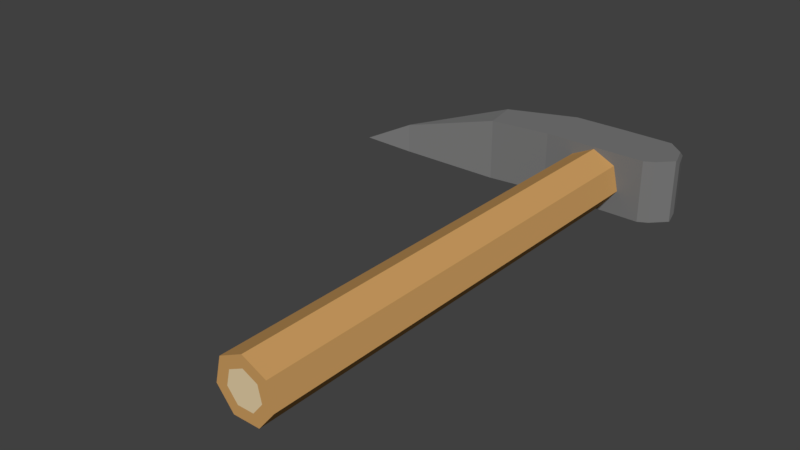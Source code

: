 # Source: ClimbingPick.blend  (saved by Blender 3.0.42; exported with 4.5.12 LTS)
import bpy
from mathutils import Matrix  # noqa: F401  (used for matrix-valued properties, if any)

bpy.ops.wm.read_factory_settings(use_empty=True)
scene = bpy.context.scene
scene.name = 'Scene'

# ---- collections
col_collection_1 = bpy.data.collections.new('Collection 1'); scene.collection.children.link(col_collection_1)

# ---- materials (node trees are filled in below, after node groups)
mat_climbingpickwood = bpy.data.materials.new('ClimbingPickWood')
mat_climbingpickwood.alpha_threshold = 0.0
mat_climbingpickwood.use_transparent_shadow = False
mat_climbingpickwood.diffuse_color = (0.6152, 0.3419, 0.1193, 1.0)
mat_climbingpickwood.roughness = 0.5
mat_climbingpickwooddetail2 = bpy.data.materials.new('ClimbingPickWoodDetail2')
mat_climbingpickwooddetail2.alpha_threshold = 0.0
mat_climbingpickwooddetail2.use_transparent_shadow = False
mat_climbingpickwooddetail2.diffuse_color = (0.8, 0.6375, 0.3894, 1.0)
mat_climbingpickwooddetail2.roughness = 0.5
mat_climbingpickblade = bpy.data.materials.new('ClimbingPickBlade')
mat_climbingpickblade.alpha_threshold = 0.0
mat_climbingpickblade.use_transparent_shadow = False
mat_climbingpickblade.diffuse_color = (0.1902, 0.1902, 0.1902, 1.0)
mat_climbingpickblade.roughness = 0.5

# ---- material node trees

# ---- world
world_world = bpy.data.worlds.new('World'); scene.world = world_world
world_world.color = (0.05088, 0.05088, 0.05088)
world_world.use_sun_shadow = False
world_world.sun_shadow_jitter_overblur = 0.0
world_world.cycles.sampling_method = 'MANUAL'

# ---- meshes
me_cylinder_001 = bpy.data.meshes.new('Cylinder.001')
me_cylinder_001.from_pydata([(-0.4696, -0.1204, -0.03528), (-0.4696, -0.1204, 0.03528), (0.1815, 0.01703, -0.075), (0.1815, 0.01703, 0.075), (-0.2697, -0.04702, -0.075), (-0.1252, -0.02998, -0.075), (6.138e-09, -0.02998, -0.075), (0.1252, -0.02998, -0.075), (0.148, -0.01748, -0.075), (0.148, -0.01748, 0.075), (0.1252, -0.02998, 0.075), (6.138e-09, -0.02998, 0.075), (-0.1252, -0.02998, 0.075), (-0.2697, -0.04702, 0.075), (-0.4696, -0.1009, -0.02872), (-0.4696, -0.1164, -0.03528), (-0.4696, -0.1164, 0.03528), (-0.4696, -0.1009, 0.02872), (0.1815, 0.02105, -0.075), (0.1815, 0.03662, -0.06106), (0.1815, 0.03662, 0.06106), (0.1815, 0.02105, 0.075), (0.1648, 0.06927, -0.075), (0.164, 0.08533, -0.06106), (0.1257, 0.103, -0.075), (0.1253, 0.1191, -0.06106), (6.138e-09, 0.1042, -0.075), (6.138e-09, 0.12, -0.06106), (-0.1257, 0.103, -0.075), (-0.1253, 0.1191, -0.06106), (-0.2856, 0.05579, -0.06106), (-0.2865, 0.03972, -0.075), (-0.2865, 0.03972, 0.075), (-0.2856, 0.05579, 0.06106), (-0.1257, 0.103, 0.075), (-0.1253, 0.1191, 0.06106), (6.138e-09, 0.1042, 0.075), (6.138e-09, 0.12, 0.06106), (0.1257, 0.103, 0.075), (0.1253, 0.1191, 0.06106), (0.164, 0.08533, 0.06106), (0.1648, 0.06927, 0.075), (-0.5487, -0.1796, 0.0)], [], [(14, 17, 33, 30), (21, 41, 9, 3), (22, 18, 2, 8), (4, 13, 1, 0), (23, 40, 20, 19), (18, 19, 20, 21, 3, 2), (25, 39, 40, 23), (41, 38, 10, 9), (38, 36, 11, 10), (36, 34, 12, 11), (16, 17, 42), (34, 32, 13, 12), (30, 33, 35, 29), (29, 35, 37, 27), (27, 37, 39, 25), (2, 3, 9, 8), (8, 9, 10, 7), (7, 10, 11, 6), (6, 11, 12, 5), (5, 12, 13, 4), (32, 16, 1, 13), (31, 28, 5, 4), (28, 26, 6, 5), (26, 24, 7, 6), (24, 22, 8, 7), (31, 15, 14, 30), (41, 21, 20, 40), (18, 22, 23, 19), (22, 24, 25, 23), (24, 26, 27, 25), (26, 28, 29, 27), (28, 31, 30, 29), (16, 32, 33, 17), (32, 34, 35, 33), (34, 36, 37, 35), (36, 38, 39, 37), (38, 41, 40, 39), (15, 31, 4, 0), (17, 14, 42), (14, 15, 42), (1, 16, 42), (15, 0, 42), (0, 1, 42)])
me_cylinder_001.polygons.foreach_set('material_index', [2, 2, 2, 2, 2, 2, 2, 2, 2, 2, 2, 2, 2, 2, 2, 2, 2, 2, 2, 2, 2, 2, 2, 2, 2, 2, 2, 2, 2, 2, 2, 2, 2, 2, 2, 2, 2, 2, 2, 2, 2, 2, 2])
me_cylinder_001.materials.append(mat_climbingpickwood)
me_cylinder_001.materials.append(mat_climbingpickwooddetail2)
me_cylinder_001.materials.append(mat_climbingpickblade)
me_cylinder_001.use_remesh_preserve_volume = False
me_cylinder_001.use_remesh_preserve_attributes = False
me_cylinder_001.use_mirror_vertex_groups = False
me_cylinder_001.update()
me_cylinder = bpy.data.meshes.new('Cylinder')
me_cylinder.from_pydata([(-5.712e-08, 0.4515, 0.07031), (-5.712e-08, -0.6735, 0.07031), (0.05497, 0.4515, 0.04384), (0.05497, -0.6735, 0.04384), (0.06855, 0.4515, -0.01565), (0.06855, -0.6735, -0.01565), (0.03051, 0.4515, -0.06335), (0.03051, -0.6735, -0.06335), (-0.03051, 0.4515, -0.06335), (-0.03051, -0.6735, -0.06335), (-0.06855, 0.4515, -0.01565), (-0.06855, -0.6735, -0.01565), (-0.05497, 0.4515, 0.04384), (-0.05497, -0.6735, 0.04384), (-5.839e-08, 0.4515, 0.04256), (0.03327, 0.4515, 0.02654), (0.03327, -0.6735, 0.02654), (-5.839e-08, -0.6735, 0.04256), (0.04149, 0.4515, -0.00947), (0.04149, -0.6735, -0.00947), (0.01847, 0.4515, -0.03835), (0.01847, -0.6735, -0.03835), (-0.01847, 0.4515, -0.03835), (-0.01847, -0.6735, -0.03835), (-0.04149, 0.4515, -0.00947), (-0.04149, -0.6735, -0.00947), (-0.03327, 0.4515, 0.02654), (-0.03327, -0.6735, 0.02654)], [], [(0, 1, 3, 2), (2, 3, 5, 4), (4, 5, 7, 6), (6, 7, 9, 8), (8, 9, 11, 10), (2, 4, 18, 15), (10, 11, 13, 12), (12, 13, 1, 0), (9, 7, 21, 23), (14, 15, 18, 20, 22, 24, 26), (12, 0, 14, 26), (5, 3, 16, 19), (1, 13, 27, 17), (8, 10, 24, 22), (11, 9, 23, 25), (4, 6, 20, 18), (0, 2, 15, 14), (7, 5, 19, 21), (3, 1, 17, 16), (10, 12, 26, 24), (13, 11, 25, 27), (6, 8, 22, 20), (16, 17, 27, 25, 23, 21, 19)])
me_cylinder.polygons.foreach_set('material_index', [0, 0, 0, 0, 0, 0, 0, 0, 0, 1, 0, 0, 0, 0, 0, 0, 0, 0, 0, 0, 0, 0, 1])
me_cylinder.materials.append(mat_climbingpickwood)
me_cylinder.materials.append(mat_climbingpickwooddetail2)
me_cylinder.materials.append(mat_climbingpickblade)
me_cylinder.use_remesh_preserve_volume = False
me_cylinder.use_remesh_preserve_attributes = False
me_cylinder.use_mirror_vertex_groups = False
me_cylinder.update()

# ---- objects
ob_blade = bpy.data.objects.new('Blade', me_cylinder_001)
ob_handle = bpy.data.objects.new('Handle', me_cylinder)

# ---- transforms, parenting, visibility, modifiers, constraints
ob_blade.location = (3.548e-09, 0.444, 5.144e-09)
ob_blade.lineart.crease_threshold = 0.0
ob_handle.location = (0.0, 0.0, 0.0)
ob_handle.lineart.crease_threshold = 0.0

# ---- collection membership
col_collection_1.objects.link(ob_blade)
col_collection_1.objects.link(ob_handle)

# ---- scene / render settings (as saved in the file)
scene.frame_start = 1; scene.frame_end = 250; scene.frame_set(1)
scene.render.engine = 'BLENDER_EEVEE_NEXT'
scene.render.resolution_percentage = 50
scene.render.dither_intensity = 0.0
scene.cycles.use_denoising = False
scene.cycles.samples = 128
scene.cycles.sampling_pattern = 'TABULATED_SOBOL'
scene.cycles.use_adaptive_sampling = False
scene.cycles.use_light_tree = False
scene.cycles.blur_glossy = 0.0
scene.cycles.sample_clamp_indirect = 0.0
scene.view_settings.view_transform = 'Standard'
bpy.context.view_layer.update()

# ---- added for rendering (the .blend has no active camera and no usable light): camera, sun
cam_auto = bpy.data.cameras.new('AutoCamera')
cam_auto.lens = 50.0
cam_auto.sensor_width = 36.0
cam_auto.clip_end = 1000.0
ob_auto_camera = bpy.data.objects.new('AutoCamera', cam_auto)
scene.collection.objects.link(ob_auto_camera)
ob_auto_camera.location = (1.15306, -1.65871, 1.06931)
ob_auto_camera.rotation_euler = (1.09748, -7.21219e-08, 0.694738)
scene.camera = ob_auto_camera
light_auto_sun = bpy.data.lights.new('AutoSun', 'SUN')
light_auto_sun.energy = 3.0
light_auto_sun.angle = 0.0523599
ob_auto_sun = bpy.data.objects.new('AutoSun', light_auto_sun)
scene.collection.objects.link(ob_auto_sun)
ob_auto_sun.rotation_euler = (0.872665, 0.174533, 0.523599)
bpy.context.view_layer.update()
